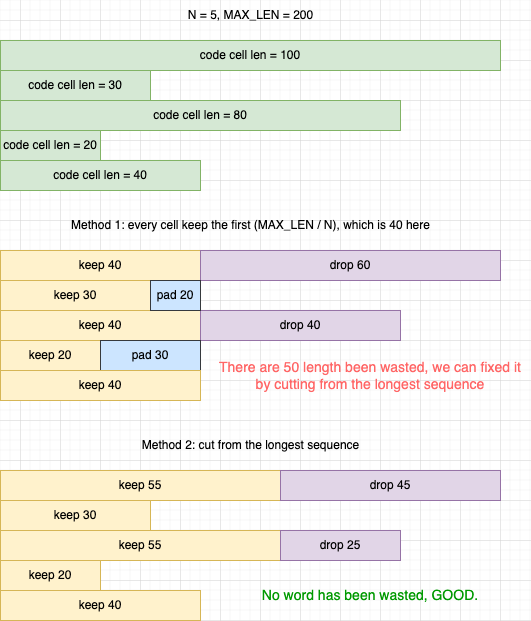

The diagram above was exported from draw.io. Its source (the exported page's mxGraphModel, read from the mxfile embedded in the PNG):
<mxGraphModel dx="946" dy="532" grid="1" gridSize="10" guides="1" tooltips="1" connect="1" arrows="1" fold="1" page="1" pageScale="1" pageWidth="850" pageHeight="1100" math="0" shadow="0">
  <root>
    <mxCell id="0" />
    <mxCell id="1" parent="0" />
    <mxCell id="C3mgA2_cs7itaqd0IhQY-1" value="code cell len = 100" style="rounded=0;whiteSpace=wrap;html=1;fillColor=#d5e8d4;strokeColor=#82b366;" vertex="1" parent="1">
      <mxGeometry x="140" y="140" width="500" height="30" as="geometry" />
    </mxCell>
    <mxCell id="C3mgA2_cs7itaqd0IhQY-2" value="code cell len = 30" style="rounded=0;whiteSpace=wrap;html=1;fillColor=#d5e8d4;strokeColor=#82b366;" vertex="1" parent="1">
      <mxGeometry x="140" y="170" width="150" height="30" as="geometry" />
    </mxCell>
    <mxCell id="C3mgA2_cs7itaqd0IhQY-3" value="code cell len = 80" style="rounded=0;whiteSpace=wrap;html=1;fillColor=#d5e8d4;strokeColor=#82b366;" vertex="1" parent="1">
      <mxGeometry x="140" y="200" width="400" height="30" as="geometry" />
    </mxCell>
    <mxCell id="C3mgA2_cs7itaqd0IhQY-4" value="code cell len = 20" style="rounded=0;whiteSpace=wrap;html=1;fillColor=#d5e8d4;strokeColor=#82b366;" vertex="1" parent="1">
      <mxGeometry x="140" y="230" width="100" height="30" as="geometry" />
    </mxCell>
    <mxCell id="C3mgA2_cs7itaqd0IhQY-5" value="" style="rounded=0;whiteSpace=wrap;html=1;fillColor=#d5e8d4;strokeColor=#82b366;" vertex="1" parent="1">
      <mxGeometry x="140" y="350" width="500" height="30" as="geometry" />
    </mxCell>
    <mxCell id="C3mgA2_cs7itaqd0IhQY-6" value="keep 30" style="rounded=0;whiteSpace=wrap;html=1;fillColor=#fff2cc;strokeColor=#d6b656;" vertex="1" parent="1">
      <mxGeometry x="140" y="380" width="150" height="30" as="geometry" />
    </mxCell>
    <mxCell id="C3mgA2_cs7itaqd0IhQY-7" value="" style="rounded=0;whiteSpace=wrap;html=1;fillColor=#d5e8d4;strokeColor=#82b366;" vertex="1" parent="1">
      <mxGeometry x="140" y="410" width="400" height="30" as="geometry" />
    </mxCell>
    <mxCell id="C3mgA2_cs7itaqd0IhQY-8" value="keep 20" style="rounded=0;whiteSpace=wrap;html=1;fillColor=#fff2cc;strokeColor=#d6b656;" vertex="1" parent="1">
      <mxGeometry x="140" y="440" width="100" height="30" as="geometry" />
    </mxCell>
    <mxCell id="C3mgA2_cs7itaqd0IhQY-9" value="N = 5, MAX_LEN = 200" style="text;html=1;align=center;verticalAlign=middle;resizable=0;points=[];autosize=1;strokeColor=none;fillColor=none;" vertex="1" parent="1">
      <mxGeometry x="315" y="100" width="150" height="30" as="geometry" />
    </mxCell>
    <mxCell id="C3mgA2_cs7itaqd0IhQY-10" value="Method 1: every cell keep the first (MAX_LEN&amp;nbsp;/ N), which is 40 here" style="text;html=1;align=center;verticalAlign=middle;resizable=0;points=[];autosize=1;strokeColor=none;fillColor=none;" vertex="1" parent="1">
      <mxGeometry x="200" y="310" width="380" height="30" as="geometry" />
    </mxCell>
    <mxCell id="C3mgA2_cs7itaqd0IhQY-13" value="keep 40" style="rounded=0;whiteSpace=wrap;html=1;fillColor=#fff2cc;strokeColor=#d6b656;" vertex="1" parent="1">
      <mxGeometry x="140" y="350" width="200" height="30" as="geometry" />
    </mxCell>
    <mxCell id="C3mgA2_cs7itaqd0IhQY-14" value="keep 40" style="rounded=0;whiteSpace=wrap;html=1;fillColor=#fff2cc;strokeColor=#d6b656;" vertex="1" parent="1">
      <mxGeometry x="140" y="410" width="200" height="30" as="geometry" />
    </mxCell>
    <mxCell id="C3mgA2_cs7itaqd0IhQY-16" value="drop 60" style="rounded=0;whiteSpace=wrap;html=1;fillColor=#e1d5e7;strokeColor=#9673a6;" vertex="1" parent="1">
      <mxGeometry x="340" y="350" width="300" height="30" as="geometry" />
    </mxCell>
    <mxCell id="C3mgA2_cs7itaqd0IhQY-17" value="drop 40" style="rounded=0;whiteSpace=wrap;html=1;fillColor=#e1d5e7;strokeColor=#9673a6;" vertex="1" parent="1">
      <mxGeometry x="340" y="410" width="200" height="30" as="geometry" />
    </mxCell>
    <mxCell id="C3mgA2_cs7itaqd0IhQY-18" value="pad 20" style="rounded=0;whiteSpace=wrap;html=1;fillColor=#cce5ff;strokeColor=#36393d;" vertex="1" parent="1">
      <mxGeometry x="290" y="380" width="50" height="30" as="geometry" />
    </mxCell>
    <mxCell id="C3mgA2_cs7itaqd0IhQY-19" value="pad 30" style="rounded=0;whiteSpace=wrap;html=1;fillColor=#cce5ff;strokeColor=#36393d;" vertex="1" parent="1">
      <mxGeometry x="240" y="440" width="100" height="30" as="geometry" />
    </mxCell>
    <mxCell id="C3mgA2_cs7itaqd0IhQY-24" value="Method 2: cut from the longest sequence" style="text;html=1;align=center;verticalAlign=middle;resizable=0;points=[];autosize=1;strokeColor=none;fillColor=none;" vertex="1" parent="1">
      <mxGeometry x="270" y="530" width="240" height="30" as="geometry" />
    </mxCell>
    <mxCell id="C3mgA2_cs7itaqd0IhQY-31" value="" style="rounded=0;whiteSpace=wrap;html=1;fillColor=#d5e8d4;strokeColor=#82b366;" vertex="1" parent="1">
      <mxGeometry x="140" y="570" width="500" height="30" as="geometry" />
    </mxCell>
    <mxCell id="C3mgA2_cs7itaqd0IhQY-32" value="" style="rounded=0;whiteSpace=wrap;html=1;fillColor=#d5e8d4;strokeColor=#82b366;" vertex="1" parent="1">
      <mxGeometry x="140" y="600" width="150" height="30" as="geometry" />
    </mxCell>
    <mxCell id="C3mgA2_cs7itaqd0IhQY-33" value="" style="rounded=0;whiteSpace=wrap;html=1;fillColor=#d5e8d4;strokeColor=#82b366;" vertex="1" parent="1">
      <mxGeometry x="140" y="630" width="400" height="30" as="geometry" />
    </mxCell>
    <mxCell id="C3mgA2_cs7itaqd0IhQY-34" value="keep 20" style="rounded=0;whiteSpace=wrap;html=1;fillColor=#fff2cc;strokeColor=#d6b656;" vertex="1" parent="1">
      <mxGeometry x="140" y="660" width="100" height="30" as="geometry" />
    </mxCell>
    <mxCell id="C3mgA2_cs7itaqd0IhQY-35" value="code cell len = 40" style="rounded=0;whiteSpace=wrap;html=1;fillColor=#d5e8d4;strokeColor=#82b366;" vertex="1" parent="1">
      <mxGeometry x="140" y="260" width="200" height="30" as="geometry" />
    </mxCell>
    <mxCell id="C3mgA2_cs7itaqd0IhQY-37" value="keep 40" style="rounded=0;whiteSpace=wrap;html=1;fillColor=#fff2cc;strokeColor=#d6b656;" vertex="1" parent="1">
      <mxGeometry x="140" y="470" width="200" height="30" as="geometry" />
    </mxCell>
    <mxCell id="C3mgA2_cs7itaqd0IhQY-38" value="keep 40" style="rounded=0;whiteSpace=wrap;html=1;fillColor=#fff2cc;strokeColor=#d6b656;" vertex="1" parent="1">
      <mxGeometry x="140" y="690" width="200" height="30" as="geometry" />
    </mxCell>
    <mxCell id="C3mgA2_cs7itaqd0IhQY-39" value="keep 55" style="rounded=0;whiteSpace=wrap;html=1;fillColor=#fff2cc;strokeColor=#d6b656;" vertex="1" parent="1">
      <mxGeometry x="140" y="570" width="280" height="30" as="geometry" />
    </mxCell>
    <mxCell id="C3mgA2_cs7itaqd0IhQY-40" value="drop 45" style="rounded=0;whiteSpace=wrap;html=1;fillColor=#e1d5e7;strokeColor=#9673a6;" vertex="1" parent="1">
      <mxGeometry x="420" y="570" width="220" height="30" as="geometry" />
    </mxCell>
    <mxCell id="C3mgA2_cs7itaqd0IhQY-42" value="keep 30" style="rounded=0;whiteSpace=wrap;html=1;fillColor=#fff2cc;strokeColor=#d6b656;" vertex="1" parent="1">
      <mxGeometry x="140" y="600" width="150" height="30" as="geometry" />
    </mxCell>
    <mxCell id="C3mgA2_cs7itaqd0IhQY-44" value="keep 55" style="rounded=0;whiteSpace=wrap;html=1;fillColor=#fff2cc;strokeColor=#d6b656;" vertex="1" parent="1">
      <mxGeometry x="140" y="630" width="280" height="30" as="geometry" />
    </mxCell>
    <mxCell id="C3mgA2_cs7itaqd0IhQY-43" value="drop 25" style="rounded=0;whiteSpace=wrap;html=1;fillColor=#e1d5e7;strokeColor=#9673a6;" vertex="1" parent="1">
      <mxGeometry x="420" y="630" width="120" height="30" as="geometry" />
    </mxCell>
    <mxCell id="C3mgA2_cs7itaqd0IhQY-45" value="There are 50 length been wasted, we can fixed it by cutting from the longest sequence" style="text;html=1;strokeColor=none;fillColor=none;align=center;verticalAlign=middle;whiteSpace=wrap;rounded=0;fontColor=#FF6666;fontSize=14;" vertex="1" parent="1">
      <mxGeometry x="350" y="460" width="320" height="30" as="geometry" />
    </mxCell>
    <mxCell id="C3mgA2_cs7itaqd0IhQY-46" value="&lt;font&gt;No word has been wasted, GOOD.&lt;/font&gt;" style="text;html=1;strokeColor=none;fillColor=none;align=center;verticalAlign=middle;whiteSpace=wrap;rounded=0;fontColor=#009900;fontSize=14;" vertex="1" parent="1">
      <mxGeometry x="350" y="680" width="320" height="30" as="geometry" />
    </mxCell>
  </root>
</mxGraphModel>